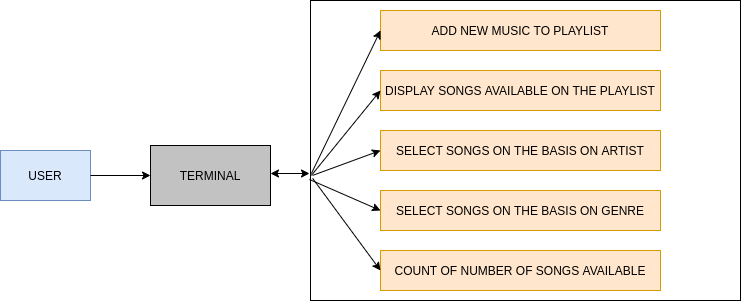

The diagram above was exported from draw.io. Its source (the exported page's mxGraphModel, read from the mxfile embedded in the PNG):
<mxGraphModel dx="868" dy="1663" grid="1" gridSize="10" guides="1" tooltips="1" connect="1" arrows="1" fold="1" page="1" pageScale="1" pageWidth="827" pageHeight="1169" math="0" shadow="0">
  <root>
    <mxCell id="0" />
    <mxCell id="1" parent="0" />
    <mxCell id="B8zKMJVvDn6ihkTfIBxK-1" value="USER" style="rounded=0;whiteSpace=wrap;html=1;fillColor=#dae8fc;strokeColor=#6c8ebf;" vertex="1" parent="1">
      <mxGeometry x="40" y="-950" width="90" height="50" as="geometry" />
    </mxCell>
    <mxCell id="B8zKMJVvDn6ihkTfIBxK-2" value="TERMINAL" style="rounded=0;whiteSpace=wrap;html=1;fillColor=#C2C2C2;" vertex="1" parent="1">
      <mxGeometry x="190" y="-955" width="120" height="60" as="geometry" />
    </mxCell>
    <mxCell id="B8zKMJVvDn6ihkTfIBxK-3" value="" style="rounded=0;whiteSpace=wrap;html=1;" vertex="1" parent="1">
      <mxGeometry x="350" y="-1100" width="430" height="300" as="geometry" />
    </mxCell>
    <mxCell id="B8zKMJVvDn6ihkTfIBxK-4" value="ADD NEW MUSIC TO PLAYLIST" style="rounded=0;whiteSpace=wrap;html=1;fillColor=#ffe6cc;strokeColor=#d79b00;" vertex="1" parent="1">
      <mxGeometry x="420" y="-1090" width="280" height="40" as="geometry" />
    </mxCell>
    <mxCell id="B8zKMJVvDn6ihkTfIBxK-6" value="DISPLAY SONGS AVAILABLE ON THE PLAYLIST" style="rounded=0;whiteSpace=wrap;html=1;fillColor=#ffe6cc;strokeColor=#d79b00;" vertex="1" parent="1">
      <mxGeometry x="420" y="-1030" width="280" height="40" as="geometry" />
    </mxCell>
    <mxCell id="B8zKMJVvDn6ihkTfIBxK-7" value="SELECT SONGS ON THE BASIS ON ARTIST" style="rounded=0;whiteSpace=wrap;html=1;fillColor=#ffe6cc;strokeColor=#d79b00;" vertex="1" parent="1">
      <mxGeometry x="420" y="-970" width="280" height="40" as="geometry" />
    </mxCell>
    <mxCell id="B8zKMJVvDn6ihkTfIBxK-8" value="&lt;span&gt;SELECT SONGS ON THE BASIS ON GENRE&lt;/span&gt;" style="rounded=0;whiteSpace=wrap;html=1;fillColor=#ffe6cc;strokeColor=#d79b00;" vertex="1" parent="1">
      <mxGeometry x="420" y="-910" width="280" height="40" as="geometry" />
    </mxCell>
    <mxCell id="B8zKMJVvDn6ihkTfIBxK-9" value="COUNT OF NUMBER OF SONGS AVAILABLE" style="rounded=0;whiteSpace=wrap;html=1;fillColor=#ffe6cc;strokeColor=#d79b00;" vertex="1" parent="1">
      <mxGeometry x="420" y="-850" width="280" height="40" as="geometry" />
    </mxCell>
    <mxCell id="B8zKMJVvDn6ihkTfIBxK-10" value="" style="endArrow=classic;html=1;exitX=1;exitY=0.5;exitDx=0;exitDy=0;entryX=0;entryY=0.5;entryDx=0;entryDy=0;" edge="1" parent="1" source="B8zKMJVvDn6ihkTfIBxK-1" target="B8zKMJVvDn6ihkTfIBxK-2">
      <mxGeometry width="50" height="50" relative="1" as="geometry">
        <mxPoint x="140" y="-890" as="sourcePoint" />
        <mxPoint x="190" y="-940" as="targetPoint" />
      </mxGeometry>
    </mxCell>
    <mxCell id="B8zKMJVvDn6ihkTfIBxK-13" value="" style="endArrow=classic;html=1;exitX=0.002;exitY=0.577;exitDx=0;exitDy=0;exitPerimeter=0;entryX=0;entryY=0.5;entryDx=0;entryDy=0;" edge="1" parent="1" source="B8zKMJVvDn6ihkTfIBxK-3" target="B8zKMJVvDn6ihkTfIBxK-4">
      <mxGeometry width="50" height="50" relative="1" as="geometry">
        <mxPoint x="390" y="-950" as="sourcePoint" />
        <mxPoint x="440" y="-1000" as="targetPoint" />
      </mxGeometry>
    </mxCell>
    <mxCell id="B8zKMJVvDn6ihkTfIBxK-14" value="" style="endArrow=classic;html=1;exitX=0.002;exitY=0.583;exitDx=0;exitDy=0;exitPerimeter=0;entryX=0;entryY=0.5;entryDx=0;entryDy=0;entryPerimeter=0;" edge="1" parent="1" source="B8zKMJVvDn6ihkTfIBxK-3" target="B8zKMJVvDn6ihkTfIBxK-6">
      <mxGeometry width="50" height="50" relative="1" as="geometry">
        <mxPoint x="390" y="-950" as="sourcePoint" />
        <mxPoint x="440" y="-1000" as="targetPoint" />
      </mxGeometry>
    </mxCell>
    <mxCell id="B8zKMJVvDn6ihkTfIBxK-16" value="" style="endArrow=classic;html=1;entryX=0;entryY=0.5;entryDx=0;entryDy=0;exitX=0.005;exitY=0.583;exitDx=0;exitDy=0;exitPerimeter=0;" edge="1" parent="1" source="B8zKMJVvDn6ihkTfIBxK-3" target="B8zKMJVvDn6ihkTfIBxK-7">
      <mxGeometry width="50" height="50" relative="1" as="geometry">
        <mxPoint x="360" y="-930" as="sourcePoint" />
        <mxPoint x="440" y="-1000" as="targetPoint" />
      </mxGeometry>
    </mxCell>
    <mxCell id="B8zKMJVvDn6ihkTfIBxK-17" value="" style="endArrow=classic;html=1;entryX=0;entryY=0.5;entryDx=0;entryDy=0;" edge="1" parent="1" target="B8zKMJVvDn6ihkTfIBxK-8">
      <mxGeometry width="50" height="50" relative="1" as="geometry">
        <mxPoint x="349" y="-921" as="sourcePoint" />
        <mxPoint x="440" y="-1000" as="targetPoint" />
      </mxGeometry>
    </mxCell>
    <mxCell id="B8zKMJVvDn6ihkTfIBxK-18" value="" style="endArrow=classic;html=1;exitX=0.005;exitY=0.593;exitDx=0;exitDy=0;exitPerimeter=0;entryX=0;entryY=0.5;entryDx=0;entryDy=0;" edge="1" parent="1" source="B8zKMJVvDn6ihkTfIBxK-3" target="B8zKMJVvDn6ihkTfIBxK-9">
      <mxGeometry width="50" height="50" relative="1" as="geometry">
        <mxPoint x="390" y="-950" as="sourcePoint" />
        <mxPoint x="440" y="-1000" as="targetPoint" />
      </mxGeometry>
    </mxCell>
    <mxCell id="B8zKMJVvDn6ihkTfIBxK-20" value="" style="endArrow=classic;startArrow=classic;html=1;" edge="1" parent="1">
      <mxGeometry width="50" height="50" relative="1" as="geometry">
        <mxPoint x="310" y="-927" as="sourcePoint" />
        <mxPoint x="349" y="-927" as="targetPoint" />
      </mxGeometry>
    </mxCell>
  </root>
</mxGraphModel>